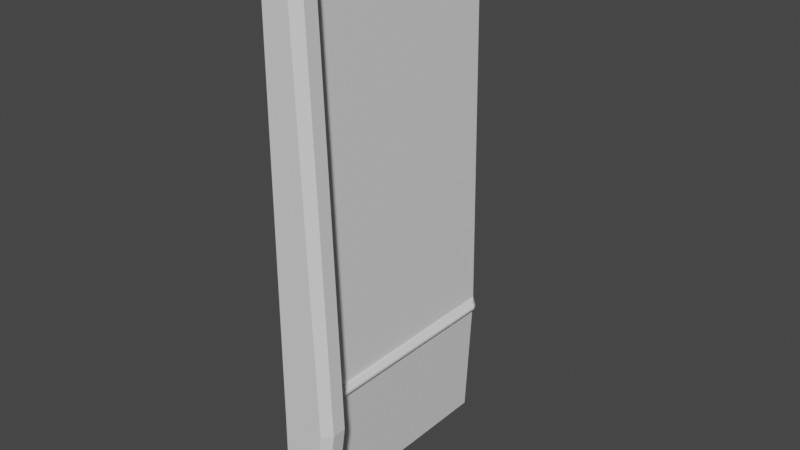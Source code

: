 # Source: Wall.blend  (saved by Blender 3.2.14; exported with 4.5.12 LTS)
import bpy
from mathutils import Matrix  # noqa: F401  (used for matrix-valued properties, if any)

bpy.ops.wm.read_factory_settings(use_empty=True)
scene = bpy.context.scene
scene.name = 'Scene'

# ---- collections
col_collection = bpy.data.collections.new('Collection'); scene.collection.children.link(col_collection)

# ---- materials (node trees are filled in below, after node groups)
mat_material = bpy.data.materials.new('Material')
mat_material.alpha_threshold = 0.0
mat_material.use_transparent_shadow = False
mat_material.line_color = (0.0, 0.0, 0.0, 1.0)

# ---- material node trees
mat_material.use_nodes = True; mat_material.node_tree.nodes.clear()
_N = mat_material.node_tree.nodes; _L = mat_material.node_tree.links
n0 = _N.new('ShaderNodeOutputMaterial'); n0.name = 'Material Output'; n0.location = (300, 300)
n1 = _N.new('ShaderNodeBsdfPrincipled'); n1.name = 'Principled BSDF'; n1.location = (10, 300)
n1.distribution = 'GGX'
n1.subsurface_method = 'RANDOM_WALK_SKIN'
n1.inputs[2].default_value = 0.4
n1.inputs[3].default_value = 1.45
n1.inputs[27].default_value = (0.0, 0.0, 0.0, 1.0)
n1.inputs[28].default_value = 1.0
_L.new(n1.outputs[0], n0.inputs[0])
n0.is_active_output = True

# ---- world
world_world = bpy.data.worlds.new('World'); scene.world = world_world
world_world.use_nodes = True; world_world.node_tree.nodes.clear()
_N = world_world.node_tree.nodes; _L = world_world.node_tree.links
n0 = _N.new('ShaderNodeOutputWorld'); n0.name = 'World Output'; n0.location = (300, 300)
n1 = _N.new('ShaderNodeBackground'); n1.name = 'Background'; n1.location = (10, 300)
n1.inputs[0].default_value = (0.05088, 0.05088, 0.05088, 1.0)
_L.new(n1.outputs[0], n0.inputs[0])
n0.is_active_output = True
world_world.color = (0.05088, 0.05088, 0.05088)
world_world.use_sun_shadow = False
world_world.sun_shadow_jitter_overblur = 0.0

# ---- meshes
me_cube = bpy.data.meshes.new('Cube')
me_cube.from_pydata([(0.1095, 1.0, 0.9144), (0.05439, 1.0, 0.0), (0.1095, -1.0, 0.9144), (0.05439, -1.0, 0.0), (-0.04751, 1.0, 0.9144), (-0.05439, 1.0, 0.0), (-0.04751, -1.0, 0.9144), (-0.05439, -1.0, 0.0), (0.05439, -1.0, 4.0), (-0.05439, -1.0, 4.0), (0.05439, 1.0, 4.0), (-0.05439, 1.0, 4.0), (-0.05439, -1.262, 0.0), (-0.04751, -1.262, 0.9144), (0.1095, -1.262, 0.9144), (0.05439, -1.262, 0.0), (0.05439, -1.262, 4.0), (-0.05439, -1.262, 4.0), (-0.04767, -1.0, 0.9859), (-0.04767, 1.0, 0.9859), (0.1083, 1.0, 0.9859), (0.1083, -1.0, 0.9859), (-0.04767, -1.262, 0.9859), (0.1083, -1.262, 0.9859), (0.1616, 0.9548, 0.9169), (0.1616, -0.9548, 0.9169), (0.1604, -0.9548, 0.9852), (0.1604, 0.9548, 0.9852), (0.06079, 0.7625, 3.642), (0.06079, -0.7625, 3.642), (0.1019, 0.7625, 1.344), (0.1019, -0.7625, 1.344)], [], [(19, 18, 9, 11), (18, 6, 13, 22), (7, 6, 4, 5), (5, 1, 3, 7), (1, 0, 2, 3), (5, 4, 0, 1), (10, 11, 9, 8), (10, 8, 29, 28), (20, 19, 11, 10), (15, 14, 13, 12), (22, 23, 16, 17), (6, 7, 12, 13), (8, 9, 17, 16), (7, 3, 15, 12), (13, 14, 23, 22), (0, 4, 19, 20), (0, 20, 27, 24), (9, 18, 22, 17), (4, 6, 18, 19), (25, 24, 27, 26), (20, 21, 26, 27), (2, 0, 24, 25), (21, 2, 25, 26), (31, 30, 28, 29), (21, 20, 30, 31), (20, 10, 28, 30), (8, 21, 31, 29)])
_uv = me_cube.uv_layers.new(name='UVMap')
_uv.uv.foreach_set('vector', [0.0, 0.1771, 0.3593, 0.1771, 0.3593, 0.7186, 0.0, 0.7186, 0.3593, 0.1771, 0.3593, 0.1643, 0.4063, 0.1643, 0.4063, 0.1771, 0.3593, 3.141e-08, 0.3593, 0.1643, 0.0, 0.1643, 1.192e-07, 0.0, 0.6853, 0.9478, 0.6658, 0.9478, 0.6658, 0.5885, 0.6853, 0.5885, 0.5706, 0.9008, 0.4063, 0.9008, 0.4063, 0.5415, 0.5706, 0.5415, 1.0, 1.708e-09, 0.9988, 0.1643, 0.9705, 0.1643, 0.9805, 0.0, 0.5902, 0.9478, 0.5706, 0.9478, 0.5706, 0.5885, 0.5902, 0.5885, 0.7657, 0.5415, 0.4063, 0.5415, 0.449, 0.4772, 0.723, 0.4772, 0.9708, 0.1771, 0.9988, 0.1771, 1.0, 0.7186, 0.9805, 0.7186, 0.7852, 1.708e-09, 0.7951, 0.1643, 0.7669, 0.1643, 0.7657, 0.0, 0.7669, 0.1771, 0.7949, 0.1771, 0.7852, 0.7186, 0.7657, 0.7186, 0.3593, 0.1643, 0.3593, 3.141e-08, 0.4063, 3.552e-08, 0.4063, 0.1643, 0.5902, 0.5885, 0.5706, 0.5885, 0.5706, 0.5415, 0.5902, 0.5415, 0.6853, 0.5885, 0.6658, 0.5885, 0.6658, 0.5415, 0.6853, 0.5415, 0.7669, 0.1643, 0.7951, 0.1643, 0.7949, 0.1771, 0.7669, 0.1771, 0.9705, 0.1643, 0.9988, 0.1643, 0.9988, 0.1771, 0.9708, 0.1771, 0.9705, 0.1643, 0.9708, 0.1771, 0.9614, 0.177, 0.9612, 0.1647, 0.3593, 0.7186, 0.3593, 0.1771, 0.4063, 0.1771, 0.4063, 0.7186, 0.0, 0.1643, 0.3593, 0.1643, 0.3593, 0.1771, 0.0, 0.1771, 0.6976, 0.5415, 0.6976, 0.8846, 0.6853, 0.8846, 0.6853, 0.5415, 0.6976, 0.9008, 0.6976, 0.5415, 0.707, 0.5496, 0.707, 0.8927, 0.707, 0.9008, 0.707, 0.5415, 0.7163, 0.5496, 0.7163, 0.8927, 0.7257, 0.5415, 0.7257, 0.5543, 0.7163, 0.5541, 0.7163, 0.5418, 0.449, 0.0643, 0.723, 0.0643, 0.723, 0.4772, 0.449, 0.4772, 0.4063, 0.0, 0.7657, 0.0, 0.723, 0.0643, 0.449, 0.0643, 0.7657, 0.0, 0.7657, 0.5415, 0.723, 0.4772, 0.723, 0.0643, 0.4063, 0.5415, 0.4063, 0.0, 0.449, 0.0643, 0.449, 0.4772])
me_cube.materials.append(mat_material)
me_cube.use_mirror_vertex_groups = False
me_cube.update()
me_cube_001 = bpy.data.meshes.new('Cube.001')
me_cube_001.from_pydata([(0.1095, -1.0, 0.9144), (0.05439, -1.0, 0.0), (0.05439, -1.0, 4.0), (0.1095, -1.262, 0.9144), (0.05439, -1.262, 0.0), (0.05439, -1.262, 4.0), (0.4133, -1.0, 0.9144), (0.2648, -1.0, 0.0), (0.4133, -1.262, 0.9144), (0.2648, -1.0, 4.0), (0.2648, -1.262, 0.0), (0.2648, -1.262, 4.0), (0.1083, -1.0, 0.9859), (0.1083, -1.262, 0.9859), (0.4099, -1.0, 0.9859), (0.4099, -1.262, 0.9859)], [], [(13, 3, 8, 15), (1, 0, 6, 7), (7, 6, 8, 10), (14, 9, 11, 15), (2, 5, 11, 9), (4, 1, 7, 10), (3, 4, 10, 8), (12, 2, 9, 14), (0, 12, 14, 6), (6, 14, 15, 8), (5, 13, 15, 11)])
_uv = me_cube_001.uv_layers.new(name='UVMap')
_uv.uv.foreach_set('vector', [0.7949, 0.1771, 0.7951, 0.1643, 0.8497, 0.1643, 0.8491, 0.1771, 0.9142, 3.305e-09, 0.9043, 0.1643, 0.8497, 0.1643, 0.8764, 0.0, 0.9612, 4.104e-09, 0.9612, 0.1643, 0.9142, 0.1643, 0.9142, 0.0, 0.9612, 0.1772, 0.9612, 0.7186, 0.9142, 0.7186, 0.9142, 0.1772, 0.5902, 0.5885, 0.5902, 0.5415, 0.628, 0.5415, 0.628, 0.5885, 0.6658, 0.5415, 0.6658, 0.5885, 0.628, 0.5885, 0.628, 0.5415, 0.7951, 0.1643, 0.7852, 1.708e-09, 0.823, 5.013e-09, 0.8497, 0.1643, 0.9045, 0.1771, 0.9142, 0.7186, 0.8764, 0.7186, 0.8503, 0.1771, 0.9043, 0.1643, 0.9045, 0.1771, 0.8503, 0.1771, 0.8497, 0.1643, 0.9612, 0.1643, 0.9612, 0.1772, 0.9142, 0.1772, 0.9142, 0.1643, 0.7852, 0.7186, 0.7949, 0.1771, 0.8491, 0.1771, 0.823, 0.7186])
me_cube_001.materials.append(mat_material)
me_cube_001.use_mirror_vertex_groups = False
me_cube_001.update()

# ---- objects
ob_wall = bpy.data.objects.new('Wall', me_cube)
ob_pillar = bpy.data.objects.new('Pillar', me_cube_001)

# ---- transforms, parenting, visibility, modifiers, constraints
ob_wall.location = (0.0, 0.0, 0.0)
ob_wall.scale = (1.0, 1.0, 1.2)
ob_wall.lock_rotations_4d = False
ob_wall.empty_display_type = 'ARROWS'
ob_wall.lineart.crease_threshold = 0.0
_m = ob_wall.modifiers.new('Bevel', 'BEVEL')
_m.width = 0.07
_m.width_pct = 0.07
ob_pillar.location = (0.0, 0.0, 0.0)
ob_pillar.scale = (1.0, 1.0, 1.2)
ob_pillar.lock_rotations_4d = False
ob_pillar.empty_display_type = 'ARROWS'
ob_pillar.lineart.crease_threshold = 0.0
_m = ob_pillar.modifiers.new('Bevel', 'BEVEL')
_m.width = 0.07
_m.width_pct = 0.07

# ---- collection membership
col_collection.objects.link(ob_wall)
col_collection.objects.link(ob_pillar)

# ---- scene / render settings (as saved in the file)
scene.frame_start = 1; scene.frame_end = 250; scene.frame_set(11)
scene.render.engine = 'BLENDER_EEVEE_NEXT'
scene.cycles.sampling_pattern = 'TABULATED_SOBOL'
scene.cycles.use_light_tree = False
scene.view_settings.view_transform = 'Filmic'
bpy.context.view_layer.update()

# ---- added for rendering (the .blend has no active camera and no usable light): camera, sun
cam_auto = bpy.data.cameras.new('AutoCamera')
cam_auto.lens = 50.0
cam_auto.sensor_width = 36.0
cam_auto.clip_end = 1000.0
ob_auto_camera = bpy.data.objects.new('AutoCamera', cam_auto)
scene.collection.objects.link(ob_auto_camera)
ob_auto_camera.location = (5.10793, -6.045, 6.34275)
ob_auto_camera.rotation_euler = (1.09748, -7.21219e-08, 0.694738)
scene.camera = ob_auto_camera
light_auto_sun = bpy.data.lights.new('AutoSun', 'SUN')
light_auto_sun.energy = 3.0
light_auto_sun.angle = 0.0523599
ob_auto_sun = bpy.data.objects.new('AutoSun', light_auto_sun)
scene.collection.objects.link(ob_auto_sun)
ob_auto_sun.rotation_euler = (0.872665, 0.174533, 0.523599)
bpy.context.view_layer.update()

